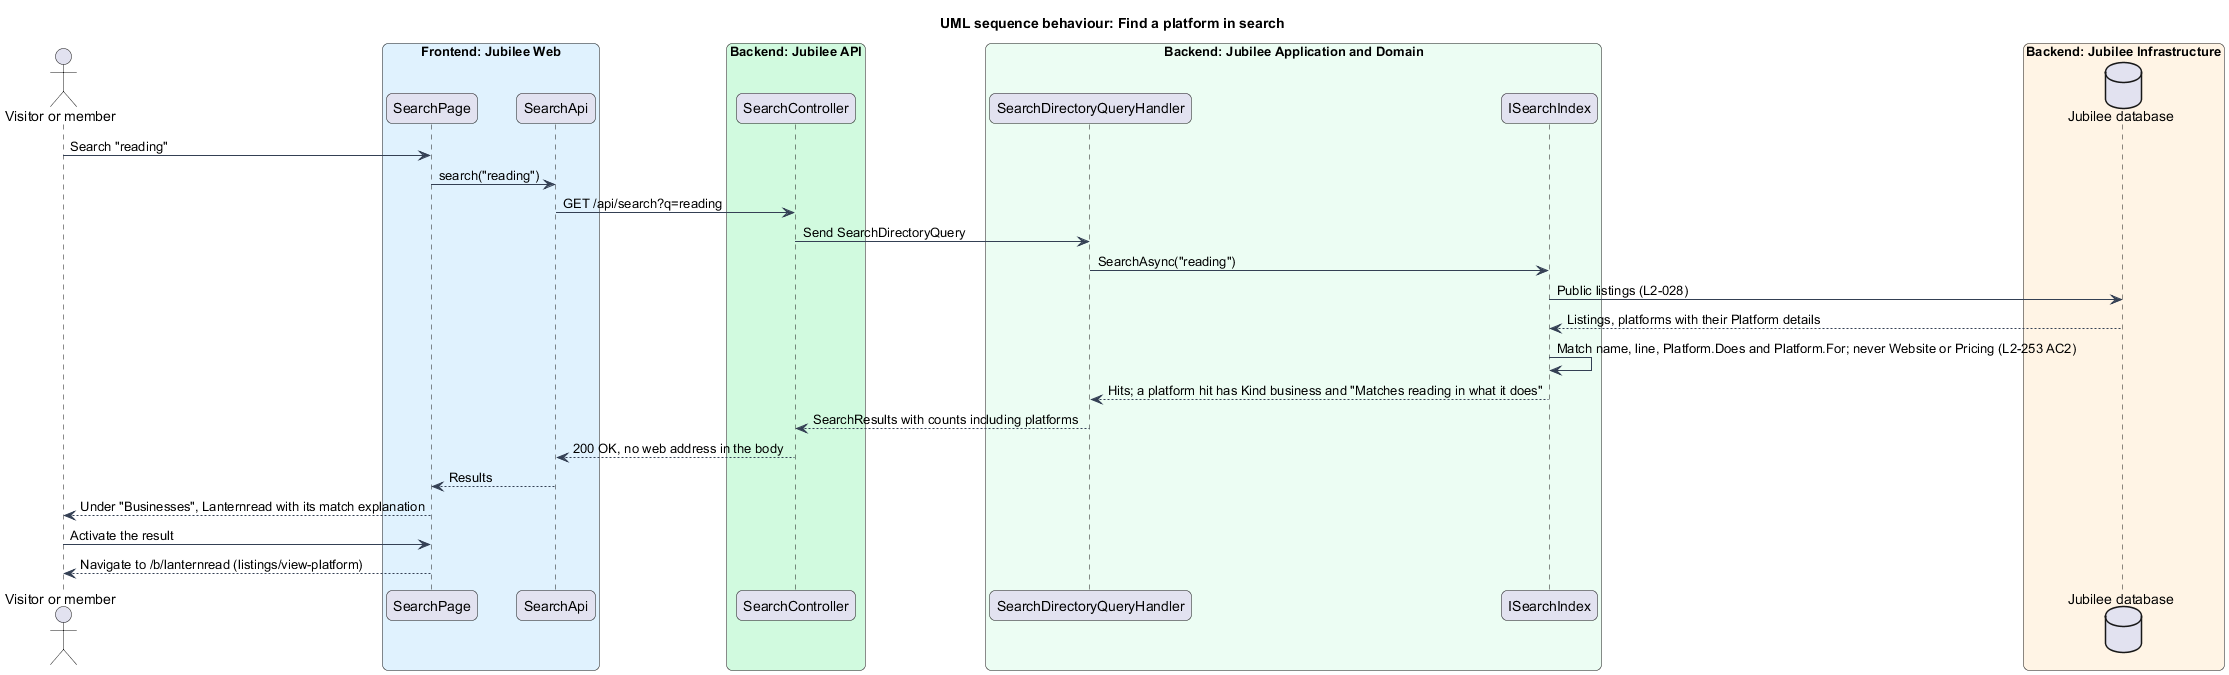

The diagram above was rendered by PlantUML. Its source (embedded in the PNG):
@startuml
title UML sequence behaviour: Find a platform in search
skinparam backgroundColor #FFFFFF
skinparam shadowing false
skinparam roundcorner 12
skinparam defaultFontName Arial
skinparam ArrowColor #344054
skinparam rectangle {
  BorderColor #344054
  FontColor #101828
}
skinparam package {
  BorderColor #667085
  FontColor #101828
  BackgroundColor #F9FAFB
}
actor "Visitor or member" as actor
box "Frontend: Jubilee Web" #E0F2FE
  participant "SearchPage" as page
  participant "SearchApi" as client
end box
box "Backend: Jubilee API" #D1FADF
  participant "SearchController" as controller
end box
box "Backend: Jubilee Application and Domain" #ECFDF3
  participant "SearchDirectoryQueryHandler" as handler
  participant "ISearchIndex" as index
end box
box "Backend: Jubilee Infrastructure" #FFF4E5
  database "Jubilee database" as db
end box
actor -> page : Search "reading"
page -> client : search("reading")
client -> controller : GET /api/search?q=reading
controller -> handler : Send SearchDirectoryQuery
handler -> index : SearchAsync("reading")
index -> db : Public listings (L2-028)
db --> index : Listings, platforms with their Platform details
index -> index : Match name, line, Platform.Does and Platform.For; never Website or Pricing (L2-253 AC2)
index --> handler : Hits; a platform hit has Kind business and "Matches reading in what it does"
handler --> controller : SearchResults with counts including platforms
controller --> client : 200 OK, no web address in the body
client --> page : Results
page --> actor : Under "Businesses", Lanternread with its match explanation
actor -> page : Activate the result
page --> actor : Navigate to /b/lanternread (listings/view-platform)
@enduml